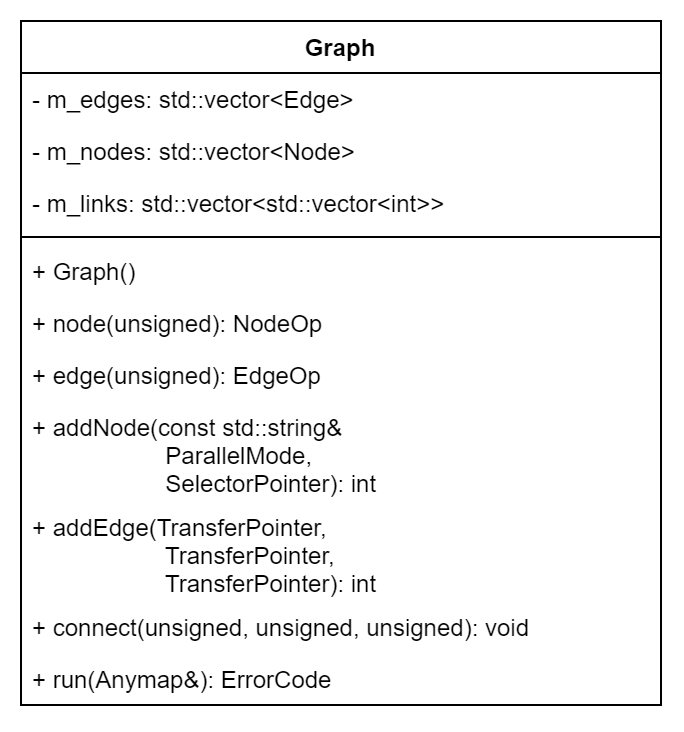

The diagram above was exported from draw.io. Its source (the exported page's mxGraphModel, read from the mxfile embedded in the PNG):
<mxGraphModel dx="-3419" dy="-3059" grid="1" gridSize="10" guides="1" tooltips="1" connect="1" arrows="1" fold="1" page="1" pageScale="1" pageWidth="827" pageHeight="1169" math="0" shadow="0">
  <root>
    <mxCell id="0" />
    <mxCell id="1" parent="0" />
    <mxCell id="-gohfkkDMg62beWXSHXa-40" value="Graph" style="swimlane;fontStyle=1;align=center;verticalAlign=top;childLayout=stackLayout;horizontal=1;startSize=26;horizontalStack=0;resizeParent=1;resizeParentMax=0;resizeLast=0;collapsible=1;marginBottom=0;" parent="1" vertex="1">
      <mxGeometry x="4160" y="3520" width="320" height="342" as="geometry" />
    </mxCell>
    <mxCell id="-gohfkkDMg62beWXSHXa-41" value="- m_edges: std::vector&lt;Edge&gt;" style="text;strokeColor=none;fillColor=none;align=left;verticalAlign=top;spacingLeft=4;spacingRight=4;overflow=hidden;rotatable=0;points=[[0,0.5],[1,0.5]];portConstraint=eastwest;" parent="-gohfkkDMg62beWXSHXa-40" vertex="1">
      <mxGeometry y="26" width="320" height="26" as="geometry" />
    </mxCell>
    <mxCell id="-gohfkkDMg62beWXSHXa-42" value="- m_nodes: std::vector&lt;Node&gt;" style="text;strokeColor=none;fillColor=none;align=left;verticalAlign=top;spacingLeft=4;spacingRight=4;overflow=hidden;rotatable=0;points=[[0,0.5],[1,0.5]];portConstraint=eastwest;" parent="-gohfkkDMg62beWXSHXa-40" vertex="1">
      <mxGeometry y="52" width="320" height="26" as="geometry" />
    </mxCell>
    <mxCell id="-gohfkkDMg62beWXSHXa-43" value="- m_links: std::vector&lt;std::vector&lt;int&gt;&gt;" style="text;strokeColor=none;fillColor=none;align=left;verticalAlign=top;spacingLeft=4;spacingRight=4;overflow=hidden;rotatable=0;points=[[0,0.5],[1,0.5]];portConstraint=eastwest;" parent="-gohfkkDMg62beWXSHXa-40" vertex="1">
      <mxGeometry y="78" width="320" height="26" as="geometry" />
    </mxCell>
    <mxCell id="-gohfkkDMg62beWXSHXa-44" value="" style="line;strokeWidth=1;fillColor=none;align=left;verticalAlign=middle;spacingTop=-1;spacingLeft=3;spacingRight=3;rotatable=0;labelPosition=right;points=[];portConstraint=eastwest;" parent="-gohfkkDMg62beWXSHXa-40" vertex="1">
      <mxGeometry y="104" width="320" height="8" as="geometry" />
    </mxCell>
    <mxCell id="-gohfkkDMg62beWXSHXa-45" value="+ Graph()" style="text;strokeColor=none;fillColor=none;align=left;verticalAlign=top;spacingLeft=4;spacingRight=4;overflow=hidden;rotatable=0;points=[[0,0.5],[1,0.5]];portConstraint=eastwest;" parent="-gohfkkDMg62beWXSHXa-40" vertex="1">
      <mxGeometry y="112" width="320" height="26" as="geometry" />
    </mxCell>
    <mxCell id="-gohfkkDMg62beWXSHXa-46" value="+ node(unsigned): NodeOp" style="text;strokeColor=none;fillColor=none;align=left;verticalAlign=top;spacingLeft=4;spacingRight=4;overflow=hidden;rotatable=0;points=[[0,0.5],[1,0.5]];portConstraint=eastwest;" parent="-gohfkkDMg62beWXSHXa-40" vertex="1">
      <mxGeometry y="138" width="320" height="26" as="geometry" />
    </mxCell>
    <mxCell id="-gohfkkDMg62beWXSHXa-47" value="+ edge(unsigned): EdgeOp" style="text;strokeColor=none;fillColor=none;align=left;verticalAlign=top;spacingLeft=4;spacingRight=4;overflow=hidden;rotatable=0;points=[[0,0.5],[1,0.5]];portConstraint=eastwest;" parent="-gohfkkDMg62beWXSHXa-40" vertex="1">
      <mxGeometry y="164" width="320" height="26" as="geometry" />
    </mxCell>
    <mxCell id="-gohfkkDMg62beWXSHXa-48" value="+ addNode(const std::string&amp;&#10;                    ParallelMode,&#10;                    SelectorPointer): int" style="text;strokeColor=none;fillColor=none;align=left;verticalAlign=top;spacingLeft=4;spacingRight=4;overflow=hidden;rotatable=0;points=[[0,0.5],[1,0.5]];portConstraint=eastwest;" parent="-gohfkkDMg62beWXSHXa-40" vertex="1">
      <mxGeometry y="190" width="320" height="50" as="geometry" />
    </mxCell>
    <mxCell id="-gohfkkDMg62beWXSHXa-49" value="+ addEdge(TransferPointer,&#10;                    TransferPointer,&#10;                    TransferPointer): int" style="text;strokeColor=none;fillColor=none;align=left;verticalAlign=top;spacingLeft=4;spacingRight=4;overflow=hidden;rotatable=0;points=[[0,0.5],[1,0.5]];portConstraint=eastwest;" parent="-gohfkkDMg62beWXSHXa-40" vertex="1">
      <mxGeometry y="240" width="320" height="50" as="geometry" />
    </mxCell>
    <mxCell id="-gohfkkDMg62beWXSHXa-50" value="+ connect(unsigned, unsigned, unsigned): void" style="text;strokeColor=none;fillColor=none;align=left;verticalAlign=top;spacingLeft=4;spacingRight=4;overflow=hidden;rotatable=0;points=[[0,0.5],[1,0.5]];portConstraint=eastwest;" parent="-gohfkkDMg62beWXSHXa-40" vertex="1">
      <mxGeometry y="290" width="320" height="26" as="geometry" />
    </mxCell>
    <mxCell id="-gohfkkDMg62beWXSHXa-51" value="+ run(Anymap&amp;): ErrorCode" style="text;strokeColor=none;fillColor=none;align=left;verticalAlign=top;spacingLeft=4;spacingRight=4;overflow=hidden;rotatable=0;points=[[0,0.5],[1,0.5]];portConstraint=eastwest;" parent="-gohfkkDMg62beWXSHXa-40" vertex="1">
      <mxGeometry y="316" width="320" height="26" as="geometry" />
    </mxCell>
  </root>
</mxGraphModel>